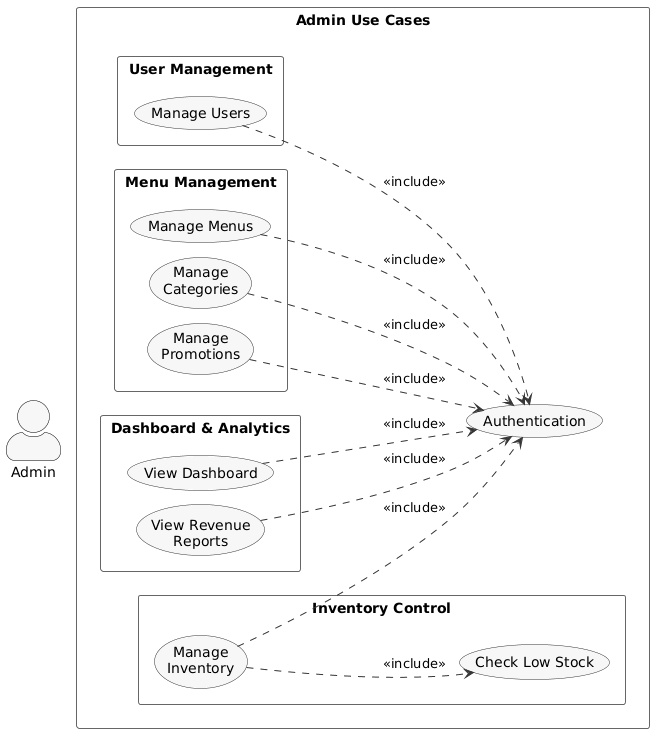

The diagram above was rendered by PlantUML. Its source (embedded in the PNG):
@startuml
left to right direction
skinparam packageStyle rectangle
skinparam actorStyle awesome

' ===== STYLE =====
skinparam backgroundColor #FFFFFF
skinparam usecase {
    BackgroundColor #F7F7F7
    BorderColor #333333
    ArrowColor #333333
}
skinparam actor {
    BorderColor #000000
}
skinparam package {
    BackgroundColor #FFFFFF
    BorderColor #666666
}

' ===== COMPACT LAYOUT =====
skinparam nodesep 15
skinparam ranksep 20
skinparam padding 3
skinparam packagePadding 5
skinparam usecasePadding 5
skinparam wrapWidth 120

' ===== ACTOR =====
actor "Admin" as Admin

' ===== SYSTEM =====
rectangle "Admin Use Cases" {

    usecase "Authentication" as AuthUC

    package "User Management" {
        usecase "Manage Users" as UA1
    }

    package "Menu Management" {
        usecase "Manage Menus" as UA2
        usecase "Manage Categories" as UA3
        usecase "Manage Promotions" as UA7
    }

    package "Dashboard & Analytics" {
        usecase "View Dashboard" as UA4
        usecase "View Revenue Reports" as UA5
    }

    package "Inventory Control" {
        usecase "Manage Inventory" as UA6
        usecase "Check Low Stock" as UA6INC
    }

    ' ── Authentication includes ──
    UA1 ..> AuthUC : <<include>>
    UA2 ..> AuthUC : <<include>>
    UA3 ..> AuthUC : <<include>>
    UA4 ..> AuthUC : <<include>>
    UA5 ..> AuthUC : <<include>>
    UA6 ..> AuthUC : <<include>>
    UA7 ..> AuthUC : <<include>>
    
    ' ── Other relationships ──
    UA6 ..> UA6INC : <<include>>
}

' ===== ACTOR CONNECTIONS =====
Admin -- UA1
Admin -- UA2
Admin -- UA3
Admin -- UA4
Admin -- UA5
Admin -- UA6
Admin -- UA7
Admin -- AuthUC
@enduml